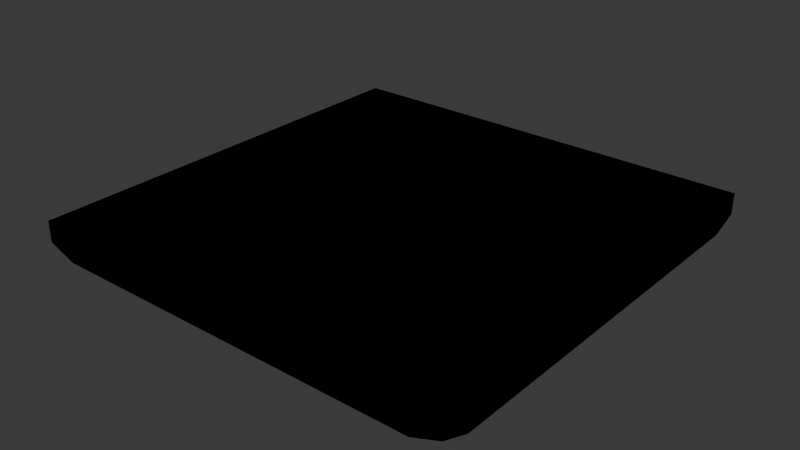 # Source: ceiling_general.blend  (saved by Blender 4.0.36; exported with 4.5.12 LTS)
import bpy
from mathutils import Matrix  # noqa: F401  (used for matrix-valued properties, if any)

bpy.ops.wm.read_factory_settings(use_empty=True)
scene = bpy.context.scene
scene.name = 'Scene'

# ---- collections
col_collection = bpy.data.collections.new('Collection'); scene.collection.children.link(col_collection)

# ---- materials (node trees are filled in below, after node groups)
mat_material_001 = bpy.data.materials.new('Material.001')
mat_material_001.use_transparent_shadow = False
mat_material_001.diffuse_color = (1.0, 1.0, 1.0, 1.0)
mat_material_001.roughness = 0.5528
mat_material_002 = bpy.data.materials.new('Material.002')
mat_material_002.use_transparent_shadow = False
mat_material_002.diffuse_color = (1.0, 1.0, 1.0, 1.0)
mat_material_002.roughness = 0.5528
mat_material_003 = bpy.data.materials.new('Material.003')
mat_material_003.use_transparent_shadow = False
mat_material_003.diffuse_color = (1.0, 1.0, 1.0, 1.0)
mat_material_003.roughness = 0.5528
mat_material_004 = bpy.data.materials.new('Material.004')
mat_material_004.use_transparent_shadow = False
mat_material_004.diffuse_color = (1.0, 1.0, 1.0, 1.0)
mat_material_004.roughness = 0.5528

# ---- material node trees
mat_material_001.use_nodes = True; mat_material_001.node_tree.nodes.clear()
_N = mat_material_001.node_tree.nodes; _L = mat_material_001.node_tree.links
n0 = _N.new('ShaderNodeBsdfPrincipled'); n0.name = 'Principled BSDF'; n0.location = (10, 300)
n0.inputs[0].default_value = (0.8797, 1.0, 0.1837, 1.0)
n0.inputs[2].default_value = 0.5528
n0.inputs[3].default_value = 1.45
n0.inputs[27].default_value = (0.0, 0.0, 0.0, 1.0)
n0.inputs[28].default_value = 1.0
n1 = _N.new('ShaderNodeOutputMaterial'); n1.name = 'Material Output'; n1.location = (300, 300)
n2 = _N.new('ShaderNodeNormalMap'); n2.name = 'Normal Map'; n2.location = (-300, -300)
n2.label = 'Normal/Map'
_L.new(n0.outputs[0], n1.inputs[0])
_L.new(n2.outputs[0], n0.inputs[5])
n1.is_active_output = True
mat_material_002.use_nodes = True; mat_material_002.node_tree.nodes.clear()
_N = mat_material_002.node_tree.nodes; _L = mat_material_002.node_tree.links
n0 = _N.new('ShaderNodeBsdfPrincipled'); n0.name = 'Principled BSDF'; n0.location = (10, 300)
n0.inputs[0].default_value = (0.0223, 1.0, 0.0, 1.0)
n0.inputs[2].default_value = 0.5528
n0.inputs[3].default_value = 1.45
n0.inputs[27].default_value = (0.0, 0.0, 0.0, 1.0)
n0.inputs[28].default_value = 1.0
n1 = _N.new('ShaderNodeOutputMaterial'); n1.name = 'Material Output'; n1.location = (300, 300)
n2 = _N.new('ShaderNodeNormalMap'); n2.name = 'Normal Map'; n2.location = (-300, -300)
n2.label = 'Normal/Map'
_L.new(n0.outputs[0], n1.inputs[0])
_L.new(n2.outputs[0], n0.inputs[5])
n1.is_active_output = True
mat_material_003.use_nodes = True; mat_material_003.node_tree.nodes.clear()
_N = mat_material_003.node_tree.nodes; _L = mat_material_003.node_tree.links
n0 = _N.new('ShaderNodeBsdfPrincipled'); n0.name = 'Principled BSDF'; n0.location = (10, 300)
n0.inputs[0].default_value = (0.2599, 0.04921, 1.0, 1.0)
n0.inputs[2].default_value = 0.5528
n0.inputs[3].default_value = 1.45
n0.inputs[27].default_value = (0.0, 0.0, 0.0, 1.0)
n0.inputs[28].default_value = 1.0
n1 = _N.new('ShaderNodeOutputMaterial'); n1.name = 'Material Output'; n1.location = (300, 300)
n2 = _N.new('ShaderNodeNormalMap'); n2.name = 'Normal Map'; n2.location = (-300, -300)
n2.label = 'Normal/Map'
_L.new(n0.outputs[0], n1.inputs[0])
_L.new(n2.outputs[0], n0.inputs[5])
n1.is_active_output = True
mat_material_004.use_nodes = True; mat_material_004.node_tree.nodes.clear()
_N = mat_material_004.node_tree.nodes; _L = mat_material_004.node_tree.links
n0 = _N.new('ShaderNodeBsdfPrincipled'); n0.name = 'Principled BSDF'; n0.location = (10, 300)
n0.inputs[0].default_value = (1.0, 0.01364, 0.0, 1.0)
n0.inputs[2].default_value = 0.5528
n0.inputs[3].default_value = 1.45
n0.inputs[27].default_value = (0.0, 0.0, 0.0, 1.0)
n0.inputs[28].default_value = 1.0
n1 = _N.new('ShaderNodeOutputMaterial'); n1.name = 'Material Output'; n1.location = (300, 300)
n2 = _N.new('ShaderNodeNormalMap'); n2.name = 'Normal Map'; n2.location = (-300, -300)
n2.label = 'Normal/Map'
_L.new(n0.outputs[0], n1.inputs[0])
_L.new(n2.outputs[0], n0.inputs[5])
n1.is_active_output = True

# ---- world
world_world = bpy.data.worlds.new('World'); scene.world = world_world
world_world.use_nodes = True; world_world.node_tree.nodes.clear()
_N = world_world.node_tree.nodes; _L = world_world.node_tree.links
n0 = _N.new('ShaderNodeOutputWorld'); n0.name = 'World Output'; n0.location = (300, 300)
n1 = _N.new('ShaderNodeBackground'); n1.name = 'Background'; n1.location = (10, 300)
n1.inputs[0].default_value = (0.05088, 0.05088, 0.05088, 1.0)
_L.new(n1.outputs[0], n0.inputs[0])
n0.is_active_output = True
world_world.color = (0.05088, 0.05088, 0.05088)
world_world.use_sun_shadow = False
world_world.sun_shadow_jitter_overblur = 0.0

# ---- meshes
me_mesh = bpy.data.meshes.new('Mesh')
me_mesh.from_pydata([(2.0, 2.0, 4.338), (2.0, -2.0, 4.338), (-2.0, 2.0, 4.338), (-2.0, -2.0, 4.338), (2.0, 2.0, 4.143), (2.0, -2.0, 4.143), (-2.0, 2.0, 4.143), (-2.0, -2.0, 4.143), (1.584, 1.92, 4.0), (1.737, 2.0, 4.045), (1.92, 1.584, 4.0), (2.0, 1.737, 4.045), (1.584, -1.92, 4.0), (1.737, -2.0, 4.045), (1.92, -1.584, 4.0), (2.0, -1.737, 4.045), (-1.584, 1.92, 4.0), (-1.737, 2.0, 4.045), (-1.92, 1.584, 4.0), (-2.0, 1.737, 4.045), (-1.92, -1.584, 4.0), (-2.0, -1.737, 4.045), (-1.584, -1.92, 4.0), (-1.737, -2.0, 4.045)], [], [(21, 23, 7), (17, 19, 6), (13, 15, 5), (0, 1, 5, 15, 11, 4), (10, 14, 12, 22, 20, 18, 16, 8), (1, 3, 7, 23, 13, 5), (3, 2, 6, 19, 21, 7), (2, 0, 4, 9, 17, 6), (8, 9, 11, 10), (14, 15, 13, 12), (18, 19, 17, 16), (22, 23, 21, 20), (15, 14, 10, 11), (9, 8, 16, 17), (19, 18, 20, 21), (23, 22, 12, 13), (4, 11, 9), (3, 1, 0, 2)])
_uv = me_mesh.uv_layers.new(name='UVMap')
_uv.uv.foreach_set('vector', [0.7669, 0.7335, 0.5951, 0.3898, 0.5292, 0.75, 0.7505, 0.5, 0.5951, 0.8273, 0.5292, 0.5, 0.6115, 0.5156, 0.5951, 0.3273, 0.5292, 0.0, 0.375, 0.25, 0.375, 0.5, 0.5292, 0.5, 0.5951, 0.4835, 0.5951, 0.2665, 0.5292, 0.25, 0.63, 0.526, 0.63, 0.724, 0.651, 0.745, 0.849, 0.745, 0.87, 0.724, 0.87, 0.526, 0.849, 0.505, 0.651, 0.505, 0.375, 0.0, 0.375, 0.25, 0.5292, 0.25, 0.5951, 0.2335, 0.5951, 0.01647, 0.5292, 0.0, 0.375, 0.75, 0.375, 1.0, 0.5292, 1.0, 0.5951, 0.9835, 0.5951, 0.7665, 0.5292, 0.75, 0.375, 0.5, 0.375, 0.75, 0.5292, 0.75, 0.5951, 0.7335, 0.5951, 0.5165, 0.5292, 0.5, 0.651, 0.505, 0.6452, 0.5037, 0.6287, 0.5202, 0.63, 0.526, 0.63, 0.724, 0.6287, 0.7298, 0.6452, 0.7463, 0.651, 0.745, 0.87, 0.526, 0.8713, 0.5202, 0.8548, 0.5037, 0.849, 0.505, 0.849, 0.745, 0.8548, 0.7463, 0.8713, 0.7298, 0.87, 0.724, 0.625, 0.726, 0.63, 0.724, 0.63, 0.526, 0.625, 0.524, 0.649, 0.5, 0.651, 0.505, 0.849, 0.505, 0.851, 0.5, 0.875, 0.524, 0.87, 0.526, 0.87, 0.724, 0.875, 0.726, 0.851, 0.75, 0.849, 0.745, 0.651, 0.745, 0.649, 0.75, 0.5292, 0.25, 0.5951, 0.4383, 0.5951, 0.5773, 0.375, 0.75, 0.375, 0.5, 0.375, 0.75, 0.375, 1.0])
me_mesh.materials.append(mat_material_001)
me_mesh.materials.append(mat_material_002)
me_mesh.materials.append(mat_material_003)
me_mesh.materials.append(mat_material_004)
me_mesh.update()
me_mesh.normals_split_custom_set([tuple(v) for v in zip(*[iter([0.3303, 0.3303, 0.8842, 0.3303, 0.3303, 0.8842, 0.3303, 0.3303, 0.8842, 0.3303, -0.3303, 0.8842, 0.3303, -0.3303, 0.8842, 0.3303, -0.3303, 0.8842, -0.3303, 0.3303, 0.8842, -0.3303, 0.3303, 0.8842, -0.3303, 0.3303, 0.8842, -1.0, 2.088e-12, -4.777e-05, -1.0, 4.777e-05, 2.088e-12, -1.0, 1.672e-05, 4.475e-05, -1.0, 4.478e-10, 4.777e-05, -1.0, -1.672e-05, 4.475e-05, -1.0, -4.777e-05, -1.95e-09, -0.0004793, -2.722e-09, 1.0, -0.0003389, 0.0003389, 1.0, -2.722e-09, 0.0004793, 1.0, 0.0003389, 0.0003389, 1.0, 0.0004793, 2.722e-09, 1.0, 0.0003389, -0.0003389, 1.0, 2.722e-09, -0.0004793, 1.0, -0.0003389, -0.0003389, 1.0, 2.088e-12, 1.0, -4.777e-05, 4.777e-05, 1.0, 2.088e-12, 1.672e-05, 1.0, 4.475e-05, 4.478e-10, 1.0, 4.777e-05, -1.672e-05, 1.0, 4.475e-05, -4.777e-05, 1.0, -1.95e-09, 1.0, -2.088e-12, -4.777e-05, 1.0, -4.777e-05, 2.088e-12, 1.0, -1.672e-05, 4.475e-05, 1.0, -4.478e-10, 4.777e-05, 1.0, 1.672e-05, 4.475e-05, 1.0, 4.777e-05, -1.95e-09, -2.088e-12, -1.0, -4.777e-05, -4.777e-05, -1.0, 2.088e-12, -1.672e-05, -1.0, 4.475e-05, -4.478e-10, -1.0, 4.777e-05, 1.672e-05, -1.0, 4.475e-05, 4.777e-05, -1.0, -1.95e-09, -0.1857, -0.1862, 0.9648, -0.1857, -0.1856, 0.9649, -0.1856, -0.186, 0.9649, -0.1861, -0.1861, 0.9647, -0.1862, 0.1857, 0.9648, -0.1856, 0.1857, 0.9649, -0.186, 0.1856, 0.9649, -0.1861, 0.1861, 0.9647, 0.1862, -0.1857, 0.9648, 0.1856, -0.1857, 0.9649, 0.186, -0.1856, 0.9649, 0.1861, -0.1861, 0.9647, 0.1857, 0.1862, 0.9648, 0.1857, 0.1856, 0.9649, 0.1856, 0.186, 0.9649, 0.1861, 0.1861, 0.9647, -0.4903, 2.475e-05, 0.8716, -0.4903, -1.369e-09, 0.8716, -0.4903, -2.451e-05, 0.8716, -0.4903, 3.865e-09, 0.8715, -2.45e-05, -0.4903, 0.8716, 1.369e-09, -0.4903, 0.8716, 2.451e-05, -0.4903, 0.8716, -3.826e-09, -0.4903, 0.8715, 0.4903, -2.475e-05, 0.8716, 0.4903, 1.369e-09, 0.8716, 0.4903, 2.451e-05, 0.8716, 0.4903, -3.865e-09, 0.8715, 2.45e-05, 0.4903, 0.8716, -1.369e-09, 0.4903, 0.8716, -2.451e-05, 0.4903, 0.8716, 3.826e-09, 0.4903, 0.8715, -0.3303, -0.3303, 0.8842, -0.3303, -0.3303, 0.8842, -0.3303, -0.3303, 0.8842, -2.088e-12, 4.777e-05, -1.0, -4.777e-05, -2.088e-12, -1.0, 2.088e-12, -4.777e-05, -1.0, 4.777e-05, 2.088e-12, -1.0])] * 3)])

# ---- objects
ob_door = bpy.data.objects.new('Door', me_mesh)

# ---- transforms, parenting, visibility, modifiers, constraints
ob_door.location = (0.0, 0.0, 0.0)
ob_door.color = (0.8, 0.8, 0.8, 1.0)

# ---- collection membership
col_collection.objects.link(ob_door)

# ---- scene / render settings (as saved in the file)
scene.frame_start = 1; scene.frame_end = 250; scene.frame_set(1)
scene.render.engine = 'BLENDER_EEVEE_NEXT'
scene.cycles.sampling_pattern = 'TABULATED_SOBOL'
bpy.context.view_layer.update()

# ---- added for rendering (the .blend has no active camera and no usable light): camera, sun
cam_auto = bpy.data.cameras.new('AutoCamera')
cam_auto.lens = 50.0
cam_auto.sensor_width = 36.0
cam_auto.clip_end = 1000.0
ob_auto_camera = bpy.data.objects.new('AutoCamera', cam_auto)
scene.collection.objects.link(ob_auto_camera)
ob_auto_camera.location = (5.24319, -6.29182, 8.36347)
ob_auto_camera.rotation_euler = (1.09748, -7.21219e-08, 0.694738)
scene.camera = ob_auto_camera
light_auto_sun = bpy.data.lights.new('AutoSun', 'SUN')
light_auto_sun.energy = 3.0
light_auto_sun.angle = 0.0523599
ob_auto_sun = bpy.data.objects.new('AutoSun', light_auto_sun)
scene.collection.objects.link(ob_auto_sun)
ob_auto_sun.rotation_euler = (0.872665, 0.174533, 0.523599)
bpy.context.view_layer.update()
